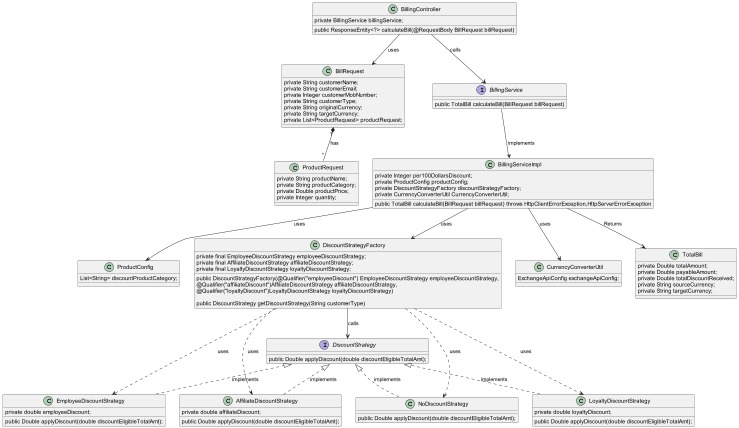

The diagram above was rendered by PlantUML. Its source (embedded in the PNG):
@startuml
 class BillRequest {
 private String customerName;
 private String customerEmail;
 private Integer customerMobNumber;
 private String customerType;
 private String originalCurrency;
 private String targetCurrency;
 private List<ProductRequest> productRequest;
 }

  class ProductRequest {
   private String productName;
   private String productCategory;
    private Double productPrice;
    private Integer quantity;
 }

 BillRequest "1" *--"*" ProductRequest : has

  class BillingController{
  private BillingService billingService;
  public ResponseEntity<?> calculateBill(@RequestBody BillRequest billRequest)
  }

  BillingController --> BillRequest : uses

  interface BillingService {
  public TotalBill calculateBill(BillRequest billRequest)
  }

  class ProductConfig {
   List<String> discountProductCategory;
  }

   class DiscountStrategyFactory{
       private final EmployeeDiscountStrategy employeeDiscountStrategy;
       private final AffiliateDiscountStrategy affiliateDiscountStrategy;
       private final LoyaltyDiscountStrategy loyaltyDiscountStrategy;

       public DiscountStrategyFactory(@Qualifier("employeeDiscount") EmployeeDiscountStrategy employeeDiscountStrategy,
                                      @Qualifier("affiliateDiscount")AffiliateDiscountStrategy affiliateDiscountStrategy,
                                      @Qualifier("loyaltyDiscount")LoyaltyDiscountStrategy loyaltyDiscountStrategy)

       public DiscountStrategy getDiscountStrategy(String customerType)


  }

    class CurrencyConverterUtil {
     ExchangeApiConfig exchangeApiConfig;
    }




  class BillingServiceImpl {
  private Integer per100DollarsDiscount;
  private ProductConfig productConfig;
  private DiscountStrategyFactory discountStrategyFactory;
  private CurrencyConverterUtil CurrencyConverterUtil;

  public TotalBill calculateBill(BillRequest billRequest) throws HttpClientErrorException,HttpServerErrorException
 }

 class TotalBill {

     private Double totalAmount;
     private Double payableAmount;
     private Double totalDiscountReceived;
     private String sourceCurrency;
     private String targetCurrency;
     }



  BillingController --> BillingService : calls
  BillingService --> BillingServiceImpl : implements
  BillingServiceImpl --> ProductConfig : uses
  BillingServiceImpl --> DiscountStrategyFactory : uses
  BillingServiceImpl --> CurrencyConverterUtil : uses
  BillingServiceImpl --> TotalBill : "Returns"


  interface DiscountStrategy {
  public Double applyDiscount(double discountEligibleTotalAmt);
  }

  class AffiliateDiscountStrategy {
  private double affiliateDiscount;
  public Double applyDiscount(double discountEligibleTotalAmt);
  }

  class EmployeeDiscountStrategy{
  private double employeeDiscount;
  public Double applyDiscount(double discountEligibleTotalAmt);
  }

  class LoyaltyDiscountStrategy{
  private double loyaltyDiscount;
  public Double applyDiscount(double discountEligibleTotalAmt);
  }

  class NoDiscountStrategy{
  public Double applyDiscount(double discountEligibleTotalAmt);
  }

  DiscountStrategy <|.. EmployeeDiscountStrategy : implements
  DiscountStrategy <|.. AffiliateDiscountStrategy : implements
  DiscountStrategy <|.. LoyaltyDiscountStrategy : implements
  DiscountStrategy <|.. NoDiscountStrategy : implements

  DiscountStrategyFactory --> DiscountStrategy : calls
  DiscountStrategyFactory ..> EmployeeDiscountStrategy : uses
  DiscountStrategyFactory ..> AffiliateDiscountStrategy : uses
  DiscountStrategyFactory ..> LoyaltyDiscountStrategy : uses
  DiscountStrategyFactory ..> NoDiscountStrategy : uses



 }
@enduml